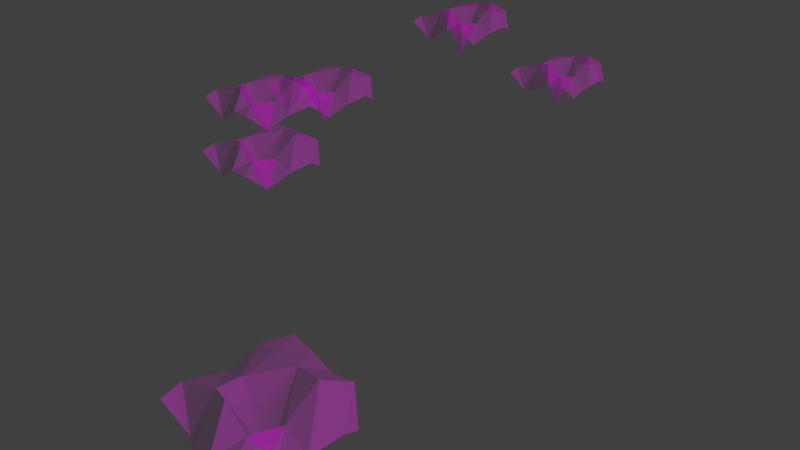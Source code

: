 # Source: jml-Shot2-Gel_ndeWasserScene.blend  (saved by Blender 2.76.0; exported with 4.5.12 LTS)
import bpy
from mathutils import Matrix  # noqa: F401  (used for matrix-valued properties, if any)

bpy.ops.wm.read_factory_settings(use_empty=True)
scene = bpy.context.scene
scene.name = 'Scene'

# ---- collections
col_collection_1 = bpy.data.collections.new('Collection 1'); scene.collection.children.link(col_collection_1)
col_topf = bpy.data.collections.new('Topf')  # instanced only; not linked into the scene
col_baum = bpy.data.collections.new('Baum')  # instanced only; not linked into the scene
col_kingbob = bpy.data.collections.new('KingBob')  # instanced only; not linked into the scene
col_hintergrund = bpy.data.collections.new('Hintergrund')  # instanced only; not linked into the scene
col_wieseundwasser = bpy.data.collections.new('WieseUndWasser')  # instanced only; not linked into the scene

# ---- images (referenced by path relative to the original .blend; pixels are not part of the script)
import os
ASSET_DIR = os.environ.get("B2B_ASSET_DIR", "")  # directory of the original .blend (textures are referenced by path, not embedded)
HERE = os.path.dirname(os.path.abspath(__file__))  # packed textures are extracted next to this script under _unpacked/

def load_image(name, relpath, width, height, colorspace="sRGB"):
    """Load a texture the original file referenced (path relative to the .blend, or extracted next to this script)."""
    p = next((c for c in (os.path.join(HERE, relpath), os.path.join(ASSET_DIR, relpath)) if relpath and os.path.exists(c)), "")
    if p:
        img = bpy.data.images.load(p, check_existing=True)
        img.name = name
    else:  # same state as the original file: an image datablock whose file is absent (Cycles renders it pink)
        img = bpy.data.images.new(name, width, height)
        img.source = "FILE"
        img.filepath = "//" + (relpath or name)
    img.colorspace_settings.name = colorspace
    return img
img_grass_color_png = load_image('Grass color.png', 'Grass color.png', 1024, 1024, 'sRGB')
img_grass_color_alpha_png = load_image('Grass color alpha.png', 'Grass color alpha.png', 1024, 1024, 'sRGB')

# ---- materials (node trees are filled in below, after node groups)
mat_material_001 = bpy.data.materials.new('Material.001')
mat_material_001.alpha_threshold = 0.0
mat_material_001.roughness = 0.5
mat_material = bpy.data.materials.new('Material')
mat_material.alpha_threshold = 0.0
mat_material.roughness = 0.5

# ---- material node trees
mat_material_001.use_nodes = True; mat_material_001.node_tree.nodes.clear()
_N = mat_material_001.node_tree.nodes; _L = mat_material_001.node_tree.links
n0 = _N.new('ShaderNodeTexImage'); n0.name = 'Image Texture'; n0.location = (-180, 300)
n0.width = 140
n0.image = img_grass_color_png
n1 = _N.new('ShaderNodeTexImage'); n1.name = 'Image Texture.001'; n1.location = (-156, 623)
n1.width = 140
n1.image = img_grass_color_alpha_png
n2 = _N.new('ShaderNodeOutputMaterial'); n2.name = 'Material Output'; n2.location = (381, 304)
n3 = _N.new('ShaderNodeMixShader'); n3.name = 'Mix Shader'; n3.location = (202, 307)
n4 = _N.new('ShaderNodeBsdfTransparent'); n4.name = 'Transparent BSDF'; n4.location = (94, 527)
n5 = _N.new('ShaderNodeBsdfDiffuse'); n5.name = 'Diffuse BSDF'; n5.location = (17, 123)
_L.new(n0.outputs[0], n5.inputs[0])
_L.new(n1.outputs[0], n3.inputs[0])
_L.new(n4.outputs[0], n3.inputs[1])
_L.new(n5.outputs[0], n3.inputs[2])
_L.new(n3.outputs[0], n2.inputs[0])
n2.is_active_output = True
mat_material.use_nodes = True; mat_material.node_tree.nodes.clear()
_N = mat_material.node_tree.nodes; _L = mat_material.node_tree.links
n0 = _N.new('ShaderNodeOutputMaterial'); n0.name = 'Material Output'; n0.location = (300, 300)
n1 = _N.new('ShaderNodeEmission'); n1.name = 'Emission'; n1.location = (10, 300)
n1.inputs[0].default_value = (0.8, 0.8, 0.8, 1.0)
n1.inputs[1].default_value = 10.1
_L.new(n1.outputs[0], n0.inputs[0])
n0.is_active_output = True

# ---- world
world_world = bpy.data.worlds.new('World'); scene.world = world_world
world_world.color = (0.05088, 0.05088, 0.05088)
world_world.use_sun_shadow = False
world_world.sun_shadow_jitter_overblur = 0.0
world_world.cycles.sampling_method = 'MANUAL'
world_world.cycles.sample_map_resolution = 256

# ---- cameras
cam_camera = bpy.data.cameras.new('Camera')
cam_camera.clip_end = 100.0
cam_camera.lens = 35.0
cam_camera.sensor_width = 32.0
cam_camera.sensor_height = 18.0
cam_camera.ortho_scale = 7.314
cam_camera.dof.focus_distance = 0.0

# ---- meshes
me_plane_007 = bpy.data.meshes.new('Plane.007')
me_plane_007.from_pydata([(13.75, 19.6, -22.86), (14.53, 19.64, -23.03), (13.77, 20.45, -23.0), (14.66, 20.51, -23.02), (13.75, 20.04, -23.08), (14.19, 19.6, -22.98), (14.63, 20.04, -22.97), (14.19, 20.48, -23.05), (14.19, 20.04, -23.36), (13.75, 19.82, -22.91), (14.41, 19.6, -22.95), (14.63, 20.26, -22.96), (13.92, 20.49, -22.98), (13.83, 20.24, -23.15), (13.96, 19.59, -23.06), (14.63, 19.82, -22.87), (14.41, 20.48, -22.95), (14.15, 20.2, -22.85), (14.19, 19.82, -22.93), (13.97, 20.04, -22.79), (14.41, 20.04, -22.8), (14.41, 19.82, -22.73), (13.97, 19.82, -22.87), (14.0, 20.21, -22.86), (14.41, 20.26, -22.85)], [], [(24, 11, 3, 16), (23, 17, 7, 12), (22, 18, 8, 19), (21, 15, 6, 20), (18, 21, 20, 8), (5, 10, 21, 18), (10, 1, 15, 21), (9, 22, 19, 4), (0, 14, 22, 9), (14, 5, 18, 22), (13, 23, 12, 2), (4, 19, 23, 13), (19, 8, 17, 23), (17, 24, 16, 7), (8, 20, 24, 17), (20, 6, 11, 24)])
_uv = me_plane_007.uv_layers.new(name='UVMap')
_uv.uv.foreach_set('vector', [0.8152, 0.5877, 0.969, 0.7539, 0.9896, 0.9977, 0.7485, 0.9488, 0.3367, 0.6617, 0.524, 0.5874, 0.5195, 0.9956, 0.233, 1.024, 0.3242, 0.2938, 0.544, 0.2899, 0.5357, 0.4729, 0.3244, 0.4965, 0.7683, 0.3451, 0.9701, 0.3374, 0.9999, 0.5503, 0.7494, 0.5196, 0.544, 0.2899, 0.7683, 0.3451, 0.7494, 0.5196, 0.5357, 0.4729, 0.5735, 0.08229, 0.7762, 0.1087, 0.7683, 0.3451, 0.544, 0.2899, 0.7762, 0.1087, 0.9803, 0.002516, 0.9701, 0.3374, 0.7683, 0.3451, 0.0437, 0.07933, 0.3242, 0.2938, 0.3244, 0.4965, 9.987e-05, 0.5473, -0.009112, 0.002628, 0.3623, 9.987e-05, 0.3242, 0.2938, 0.0437, 0.07933, 0.3623, 9.987e-05, 0.5735, 0.08229, 0.544, 0.2899, 0.3242, 0.2938, 0.02487, 0.7534, 0.3367, 0.6617, 0.233, 1.024, 0.1044, 0.9977, 9.987e-05, 0.5473, 0.3244, 0.4965, 0.3367, 0.6617, 0.02487, 0.7534, 0.3244, 0.4965, 0.5357, 0.4729, 0.524, 0.5874, 0.3367, 0.6617, 0.524, 0.5874, 0.8152, 0.5877, 0.7485, 0.9488, 0.5195, 0.9956, 0.5357, 0.4729, 0.7494, 0.5196, 0.8152, 0.5877, 0.524, 0.5874, 0.7494, 0.5196, 0.9999, 0.5503, 0.969, 0.7539, 0.8152, 0.5877])
me_plane_007.materials.append(mat_material_001)
me_plane_007.use_remesh_preserve_volume = False
me_plane_007.use_remesh_preserve_attributes = False
me_plane_007.use_mirror_vertex_groups = False
me_plane_007.update()
me_plane_006 = bpy.data.meshes.new('Plane.006')
me_plane_006.from_pydata([(13.75, 19.6, -22.86), (14.53, 19.64, -23.03), (13.77, 20.45, -23.0), (14.66, 20.51, -23.02), (13.75, 20.04, -23.08), (14.19, 19.6, -22.98), (14.63, 20.04, -22.97), (14.19, 20.48, -23.05), (14.19, 20.04, -23.36), (13.75, 19.82, -22.91), (14.41, 19.6, -22.95), (14.63, 20.26, -22.96), (13.92, 20.49, -22.98), (13.83, 20.24, -23.15), (13.96, 19.59, -23.06), (14.63, 19.82, -22.87), (14.41, 20.48, -22.95), (14.15, 20.2, -22.85), (14.19, 19.82, -22.93), (13.97, 20.04, -22.79), (14.41, 20.04, -22.8), (14.41, 19.82, -22.73), (13.97, 19.82, -22.87), (14.0, 20.21, -22.86), (14.41, 20.26, -22.85)], [], [(24, 11, 3, 16), (23, 17, 7, 12), (22, 18, 8, 19), (21, 15, 6, 20), (18, 21, 20, 8), (5, 10, 21, 18), (10, 1, 15, 21), (9, 22, 19, 4), (0, 14, 22, 9), (14, 5, 18, 22), (13, 23, 12, 2), (4, 19, 23, 13), (19, 8, 17, 23), (17, 24, 16, 7), (8, 20, 24, 17), (20, 6, 11, 24)])
_uv = me_plane_006.uv_layers.new(name='UVMap')
_uv.uv.foreach_set('vector', [0.8152, 0.5877, 0.969, 0.7539, 0.9896, 0.9977, 0.7485, 0.9488, 0.3367, 0.6617, 0.524, 0.5874, 0.5195, 0.9956, 0.233, 1.024, 0.3242, 0.2938, 0.544, 0.2899, 0.5357, 0.4729, 0.3244, 0.4965, 0.7683, 0.3451, 0.9701, 0.3374, 0.9999, 0.5503, 0.7494, 0.5196, 0.544, 0.2899, 0.7683, 0.3451, 0.7494, 0.5196, 0.5357, 0.4729, 0.5735, 0.08229, 0.7762, 0.1087, 0.7683, 0.3451, 0.544, 0.2899, 0.7762, 0.1087, 0.9803, 0.002516, 0.9701, 0.3374, 0.7683, 0.3451, 0.0437, 0.07933, 0.3242, 0.2938, 0.3244, 0.4965, 9.987e-05, 0.5473, -0.009112, 0.002628, 0.3623, 9.987e-05, 0.3242, 0.2938, 0.0437, 0.07933, 0.3623, 9.987e-05, 0.5735, 0.08229, 0.544, 0.2899, 0.3242, 0.2938, 0.02487, 0.7534, 0.3367, 0.6617, 0.233, 1.024, 0.1044, 0.9977, 9.987e-05, 0.5473, 0.3244, 0.4965, 0.3367, 0.6617, 0.02487, 0.7534, 0.3244, 0.4965, 0.5357, 0.4729, 0.524, 0.5874, 0.3367, 0.6617, 0.524, 0.5874, 0.8152, 0.5877, 0.7485, 0.9488, 0.5195, 0.9956, 0.5357, 0.4729, 0.7494, 0.5196, 0.8152, 0.5877, 0.524, 0.5874, 0.7494, 0.5196, 0.9999, 0.5503, 0.969, 0.7539, 0.8152, 0.5877])
me_plane_006.materials.append(mat_material_001)
me_plane_006.use_remesh_preserve_volume = False
me_plane_006.use_remesh_preserve_attributes = False
me_plane_006.use_mirror_vertex_groups = False
me_plane_006.update()
me_plane_005 = bpy.data.meshes.new('Plane.005')
me_plane_005.from_pydata([(13.75, 19.6, -22.86), (14.53, 19.64, -23.03), (13.77, 20.45, -23.0), (14.66, 20.51, -23.02), (13.75, 20.04, -23.08), (14.19, 19.6, -22.98), (14.63, 20.04, -22.97), (14.19, 20.48, -23.05), (14.19, 20.04, -23.36), (13.75, 19.82, -22.91), (14.41, 19.6, -22.95), (14.63, 20.26, -22.96), (13.92, 20.49, -22.98), (13.83, 20.24, -23.15), (13.96, 19.59, -23.06), (14.63, 19.82, -22.87), (14.41, 20.48, -22.95), (14.15, 20.2, -22.85), (14.19, 19.82, -22.93), (13.97, 20.04, -22.79), (14.41, 20.04, -22.8), (14.41, 19.82, -22.73), (13.97, 19.82, -22.87), (14.0, 20.21, -22.86), (14.41, 20.26, -22.85)], [], [(24, 11, 3, 16), (23, 17, 7, 12), (22, 18, 8, 19), (21, 15, 6, 20), (18, 21, 20, 8), (5, 10, 21, 18), (10, 1, 15, 21), (9, 22, 19, 4), (0, 14, 22, 9), (14, 5, 18, 22), (13, 23, 12, 2), (4, 19, 23, 13), (19, 8, 17, 23), (17, 24, 16, 7), (8, 20, 24, 17), (20, 6, 11, 24)])
_uv = me_plane_005.uv_layers.new(name='UVMap')
_uv.uv.foreach_set('vector', [0.8152, 0.5877, 0.969, 0.7539, 0.9896, 0.9977, 0.7485, 0.9488, 0.3367, 0.6617, 0.524, 0.5874, 0.5195, 0.9956, 0.233, 1.024, 0.3242, 0.2938, 0.544, 0.2899, 0.5357, 0.4729, 0.3244, 0.4965, 0.7683, 0.3451, 0.9701, 0.3374, 0.9999, 0.5503, 0.7494, 0.5196, 0.544, 0.2899, 0.7683, 0.3451, 0.7494, 0.5196, 0.5357, 0.4729, 0.5735, 0.08229, 0.7762, 0.1087, 0.7683, 0.3451, 0.544, 0.2899, 0.7762, 0.1087, 0.9803, 0.002516, 0.9701, 0.3374, 0.7683, 0.3451, 0.0437, 0.07933, 0.3242, 0.2938, 0.3244, 0.4965, 9.987e-05, 0.5473, -0.009112, 0.002628, 0.3623, 9.987e-05, 0.3242, 0.2938, 0.0437, 0.07933, 0.3623, 9.987e-05, 0.5735, 0.08229, 0.544, 0.2899, 0.3242, 0.2938, 0.02487, 0.7534, 0.3367, 0.6617, 0.233, 1.024, 0.1044, 0.9977, 9.987e-05, 0.5473, 0.3244, 0.4965, 0.3367, 0.6617, 0.02487, 0.7534, 0.3244, 0.4965, 0.5357, 0.4729, 0.524, 0.5874, 0.3367, 0.6617, 0.524, 0.5874, 0.8152, 0.5877, 0.7485, 0.9488, 0.5195, 0.9956, 0.5357, 0.4729, 0.7494, 0.5196, 0.8152, 0.5877, 0.524, 0.5874, 0.7494, 0.5196, 0.9999, 0.5503, 0.969, 0.7539, 0.8152, 0.5877])
me_plane_005.materials.append(mat_material_001)
me_plane_005.use_remesh_preserve_volume = False
me_plane_005.use_remesh_preserve_attributes = False
me_plane_005.use_mirror_vertex_groups = False
me_plane_005.update()
me_plane_004 = bpy.data.meshes.new('Plane.004')
me_plane_004.from_pydata([(13.75, 19.6, -22.86), (14.53, 19.64, -23.03), (13.77, 20.45, -23.0), (14.66, 20.51, -23.02), (13.75, 20.04, -23.08), (14.19, 19.6, -22.98), (14.63, 20.04, -22.97), (14.19, 20.48, -23.05), (14.19, 20.04, -23.36), (13.75, 19.82, -22.91), (14.41, 19.6, -22.95), (14.63, 20.26, -22.96), (13.92, 20.49, -22.98), (13.83, 20.24, -23.15), (13.96, 19.59, -23.06), (14.63, 19.82, -22.87), (14.41, 20.48, -22.95), (14.15, 20.2, -22.85), (14.19, 19.82, -22.93), (13.97, 20.04, -22.79), (14.41, 20.04, -22.8), (14.41, 19.82, -22.73), (13.97, 19.82, -22.87), (14.0, 20.21, -22.86), (14.41, 20.26, -22.85)], [], [(24, 11, 3, 16), (23, 17, 7, 12), (22, 18, 8, 19), (21, 15, 6, 20), (18, 21, 20, 8), (5, 10, 21, 18), (10, 1, 15, 21), (9, 22, 19, 4), (0, 14, 22, 9), (14, 5, 18, 22), (13, 23, 12, 2), (4, 19, 23, 13), (19, 8, 17, 23), (17, 24, 16, 7), (8, 20, 24, 17), (20, 6, 11, 24)])
_uv = me_plane_004.uv_layers.new(name='UVMap')
_uv.uv.foreach_set('vector', [0.8152, 0.5877, 0.969, 0.7539, 0.9896, 0.9977, 0.7485, 0.9488, 0.3367, 0.6617, 0.524, 0.5874, 0.5195, 0.9956, 0.233, 1.024, 0.3242, 0.2938, 0.544, 0.2899, 0.5357, 0.4729, 0.3244, 0.4965, 0.7683, 0.3451, 0.9701, 0.3374, 0.9999, 0.5503, 0.7494, 0.5196, 0.544, 0.2899, 0.7683, 0.3451, 0.7494, 0.5196, 0.5357, 0.4729, 0.5735, 0.08229, 0.7762, 0.1087, 0.7683, 0.3451, 0.544, 0.2899, 0.7762, 0.1087, 0.9803, 0.002516, 0.9701, 0.3374, 0.7683, 0.3451, 0.0437, 0.07933, 0.3242, 0.2938, 0.3244, 0.4965, 9.987e-05, 0.5473, -0.009112, 0.002628, 0.3623, 9.987e-05, 0.3242, 0.2938, 0.0437, 0.07933, 0.3623, 9.987e-05, 0.5735, 0.08229, 0.544, 0.2899, 0.3242, 0.2938, 0.02487, 0.7534, 0.3367, 0.6617, 0.233, 1.024, 0.1044, 0.9977, 9.987e-05, 0.5473, 0.3244, 0.4965, 0.3367, 0.6617, 0.02487, 0.7534, 0.3244, 0.4965, 0.5357, 0.4729, 0.524, 0.5874, 0.3367, 0.6617, 0.524, 0.5874, 0.8152, 0.5877, 0.7485, 0.9488, 0.5195, 0.9956, 0.5357, 0.4729, 0.7494, 0.5196, 0.8152, 0.5877, 0.524, 0.5874, 0.7494, 0.5196, 0.9999, 0.5503, 0.969, 0.7539, 0.8152, 0.5877])
me_plane_004.materials.append(mat_material_001)
me_plane_004.use_remesh_preserve_volume = False
me_plane_004.use_remesh_preserve_attributes = False
me_plane_004.use_mirror_vertex_groups = False
me_plane_004.update()
me_plane_003 = bpy.data.meshes.new('Plane.003')
me_plane_003.from_pydata([(13.75, 19.6, -22.86), (14.53, 19.64, -23.03), (13.77, 20.45, -23.0), (14.66, 20.51, -23.02), (13.75, 20.04, -23.08), (14.19, 19.6, -22.98), (14.63, 20.04, -22.97), (14.19, 20.48, -23.05), (14.19, 20.04, -23.36), (13.75, 19.82, -22.91), (14.41, 19.6, -22.95), (14.63, 20.26, -22.96), (13.92, 20.49, -22.98), (13.83, 20.24, -23.15), (13.96, 19.59, -23.06), (14.63, 19.82, -22.87), (14.41, 20.48, -22.95), (14.15, 20.2, -22.85), (14.19, 19.82, -22.93), (13.97, 20.04, -22.79), (14.41, 20.04, -22.8), (14.41, 19.82, -22.73), (13.97, 19.82, -22.87), (14.0, 20.21, -22.86), (14.41, 20.26, -22.85)], [], [(24, 11, 3, 16), (23, 17, 7, 12), (22, 18, 8, 19), (21, 15, 6, 20), (18, 21, 20, 8), (5, 10, 21, 18), (10, 1, 15, 21), (9, 22, 19, 4), (0, 14, 22, 9), (14, 5, 18, 22), (13, 23, 12, 2), (4, 19, 23, 13), (19, 8, 17, 23), (17, 24, 16, 7), (8, 20, 24, 17), (20, 6, 11, 24)])
_uv = me_plane_003.uv_layers.new(name='UVMap')
_uv.uv.foreach_set('vector', [0.8152, 0.5877, 0.969, 0.7539, 0.9896, 0.9977, 0.7485, 0.9488, 0.3367, 0.6617, 0.524, 0.5874, 0.5195, 0.9956, 0.233, 1.024, 0.3242, 0.2938, 0.544, 0.2899, 0.5357, 0.4729, 0.3244, 0.4965, 0.7683, 0.3451, 0.9701, 0.3374, 0.9999, 0.5503, 0.7494, 0.5196, 0.544, 0.2899, 0.7683, 0.3451, 0.7494, 0.5196, 0.5357, 0.4729, 0.5735, 0.08229, 0.7762, 0.1087, 0.7683, 0.3451, 0.544, 0.2899, 0.7762, 0.1087, 0.9803, 0.002516, 0.9701, 0.3374, 0.7683, 0.3451, 0.0437, 0.07933, 0.3242, 0.2938, 0.3244, 0.4965, 9.987e-05, 0.5473, -0.009112, 0.002628, 0.3623, 9.987e-05, 0.3242, 0.2938, 0.0437, 0.07933, 0.3623, 9.987e-05, 0.5735, 0.08229, 0.544, 0.2899, 0.3242, 0.2938, 0.02487, 0.7534, 0.3367, 0.6617, 0.233, 1.024, 0.1044, 0.9977, 9.987e-05, 0.5473, 0.3244, 0.4965, 0.3367, 0.6617, 0.02487, 0.7534, 0.3244, 0.4965, 0.5357, 0.4729, 0.524, 0.5874, 0.3367, 0.6617, 0.524, 0.5874, 0.8152, 0.5877, 0.7485, 0.9488, 0.5195, 0.9956, 0.5357, 0.4729, 0.7494, 0.5196, 0.8152, 0.5877, 0.524, 0.5874, 0.7494, 0.5196, 0.9999, 0.5503, 0.969, 0.7539, 0.8152, 0.5877])
me_plane_003.materials.append(mat_material_001)
me_plane_003.use_remesh_preserve_volume = False
me_plane_003.use_remesh_preserve_attributes = False
me_plane_003.use_mirror_vertex_groups = False
me_plane_003.update()
me_plane_002 = bpy.data.meshes.new('Plane.002')
me_plane_002.from_pydata([(13.75, 19.6, -22.86), (14.53, 19.64, -23.03), (13.77, 20.45, -23.0), (14.66, 20.51, -23.02), (13.75, 20.04, -23.08), (14.19, 19.6, -22.98), (14.63, 20.04, -22.97), (14.19, 20.48, -23.05), (14.19, 20.04, -23.36), (13.75, 19.82, -22.91), (14.41, 19.6, -22.95), (14.63, 20.26, -22.96), (13.92, 20.49, -22.98), (13.83, 20.24, -23.15), (13.96, 19.59, -23.06), (14.63, 19.82, -22.87), (14.41, 20.48, -22.95), (14.15, 20.2, -22.85), (14.19, 19.82, -22.93), (13.97, 20.04, -22.79), (14.41, 20.04, -22.8), (14.41, 19.82, -22.73), (13.97, 19.82, -22.87), (14.0, 20.21, -22.86), (14.41, 20.26, -22.85)], [], [(24, 11, 3, 16), (23, 17, 7, 12), (22, 18, 8, 19), (21, 15, 6, 20), (18, 21, 20, 8), (5, 10, 21, 18), (10, 1, 15, 21), (9, 22, 19, 4), (0, 14, 22, 9), (14, 5, 18, 22), (13, 23, 12, 2), (4, 19, 23, 13), (19, 8, 17, 23), (17, 24, 16, 7), (8, 20, 24, 17), (20, 6, 11, 24)])
_uv = me_plane_002.uv_layers.new(name='UVMap')
_uv.uv.foreach_set('vector', [0.8152, 0.5877, 0.969, 0.7539, 0.9896, 0.9977, 0.7485, 0.9488, 0.3367, 0.6617, 0.524, 0.5874, 0.5195, 0.9956, 0.233, 1.024, 0.3242, 0.2938, 0.544, 0.2899, 0.5357, 0.4729, 0.3244, 0.4965, 0.7683, 0.3451, 0.9701, 0.3374, 0.9999, 0.5503, 0.7494, 0.5196, 0.544, 0.2899, 0.7683, 0.3451, 0.7494, 0.5196, 0.5357, 0.4729, 0.5735, 0.08229, 0.7762, 0.1087, 0.7683, 0.3451, 0.544, 0.2899, 0.7762, 0.1087, 0.9803, 0.002516, 0.9701, 0.3374, 0.7683, 0.3451, 0.0437, 0.07933, 0.3242, 0.2938, 0.3244, 0.4965, 9.987e-05, 0.5473, -0.009112, 0.002628, 0.3623, 9.987e-05, 0.3242, 0.2938, 0.0437, 0.07933, 0.3623, 9.987e-05, 0.5735, 0.08229, 0.544, 0.2899, 0.3242, 0.2938, 0.02487, 0.7534, 0.3367, 0.6617, 0.233, 1.024, 0.1044, 0.9977, 9.987e-05, 0.5473, 0.3244, 0.4965, 0.3367, 0.6617, 0.02487, 0.7534, 0.3244, 0.4965, 0.5357, 0.4729, 0.524, 0.5874, 0.3367, 0.6617, 0.524, 0.5874, 0.8152, 0.5877, 0.7485, 0.9488, 0.5195, 0.9956, 0.5357, 0.4729, 0.7494, 0.5196, 0.8152, 0.5877, 0.524, 0.5874, 0.7494, 0.5196, 0.9999, 0.5503, 0.969, 0.7539, 0.8152, 0.5877])
me_plane_002.materials.append(mat_material_001)
me_plane_002.use_remesh_preserve_volume = False
me_plane_002.use_remesh_preserve_attributes = False
me_plane_002.use_mirror_vertex_groups = False
me_plane_002.update()
me_plane_001 = bpy.data.meshes.new('Plane.001')
me_plane_001.from_pydata([(-1.0, -1.0, 0.0), (1.0, -1.0, 0.0), (-1.0, 1.0, 0.0), (1.0, 1.0, 0.0)], [], [(0, 1, 3, 2)])
me_plane_001.materials.append(mat_material)
me_plane_001.use_remesh_preserve_volume = False
me_plane_001.use_remesh_preserve_attributes = False
me_plane_001.use_mirror_vertex_groups = False
me_plane_001.update()
me_plane = bpy.data.meshes.new('Plane')
me_plane.from_pydata([(-1.0, -1.0, 0.0), (1.0, -1.0, 0.0), (-1.0, 1.0, 0.0), (1.0, 1.0, 0.0)], [], [(0, 1, 3, 2)])
me_plane.materials.append(mat_material)
me_plane.use_remesh_preserve_volume = False
me_plane.use_remesh_preserve_attributes = False
me_plane.use_mirror_vertex_groups = False
me_plane.update()

# ---- objects
ob_plane_007 = bpy.data.objects.new('Plane.007', me_plane_007)
ob_plane_006 = bpy.data.objects.new('Plane.006', me_plane_006)
ob_plane_005 = bpy.data.objects.new('Plane.005', me_plane_005)
ob_plane_004 = bpy.data.objects.new('Plane.004', me_plane_004)
ob_plane_003 = bpy.data.objects.new('Plane.003', me_plane_003)
ob_plane_002 = bpy.data.objects.new('Plane.002', me_plane_002)
ob_plane_001 = bpy.data.objects.new('Plane.001', me_plane_001)
ob_topf_001 = bpy.data.objects.new('Topf.001', None)
ob_baum_002 = bpy.data.objects.new('Baum.002', None)
ob_baum_001 = bpy.data.objects.new('Baum.001', None)
ob_baum = bpy.data.objects.new('Baum', None)
ob_kingbob = bpy.data.objects.new('KingBob', None)
ob_hintergrund = bpy.data.objects.new('Hintergrund', None)
ob_wieseundwasser = bpy.data.objects.new('WieseUndWasser', None)
ob_plane = bpy.data.objects.new('Plane', me_plane)
ob_camera = bpy.data.objects.new('Camera', cam_camera)
ob_empty = bpy.data.objects.new('Empty', None)

# ---- transforms, parenting, visibility, modifiers, constraints
ob_plane_007.location = (-20.46, -17.28, 23.33)
ob_plane_007.lineart.crease_threshold = 0.0
ob_plane_006.location = (-14.58, -13.91, 22.56)
ob_plane_006.lineart.crease_threshold = 0.0
ob_plane_005.location = (-15.45, -13.12, 23.15)
ob_plane_005.lineart.crease_threshold = 0.0
ob_plane_004.location = (-17.54, -13.35, 22.95)
ob_plane_004.lineart.crease_threshold = 0.0
ob_plane_003.location = (-18.67, -14.1, 22.89)
ob_plane_003.lineart.crease_threshold = 0.0
ob_plane_002.location = (-18.34, -13.56, 23.14)
ob_plane_002.lineart.crease_threshold = 0.0
ob_plane_001.location = (0.4703, -15.42, 21.9)
ob_plane_001.rotation_euler = (0.3346, -0.3816, 0.326)
ob_plane_001.scale = (-6.559, -6.559, -6.559)
ob_plane_001.lineart.crease_threshold = 0.0
ob_topf_001.location = (-3.005, 6.108, -0.7901)
ob_topf_001.rotation_euler = (-6.654, -0.1067, -0.1425)
ob_topf_001.scale = (0.0379, 0.0379, 0.0379)
ob_topf_001.empty_image_offset = (0.0, 0.0)
ob_topf_001.show_instancer_for_render = False
ob_topf_001.instance_type = 'COLLECTION'
ob_topf_001.lineart.crease_threshold = 0.0
ob_baum_002.location = (-2.789, 7.303, -1.836)
ob_baum_002.scale = (0.7384, 0.7384, 0.7384)
ob_baum_002.empty_image_offset = (0.0, 0.0)
ob_baum_002.show_instancer_for_render = False
ob_baum_002.instance_type = 'COLLECTION'
ob_baum_002.lineart.crease_threshold = 0.0
ob_baum_001.location = (-5.738, -3.737, -1.401)
ob_baum_001.rotation_euler = (0.0009741, 0.06198, -0.1491)
ob_baum_001.scale = (0.7384, 0.7384, 0.7384)
ob_baum_001.empty_image_offset = (0.0, 0.0)
ob_baum_001.show_instancer_for_render = False
ob_baum_001.instance_type = 'COLLECTION'
ob_baum_001.lineart.crease_threshold = 0.0
ob_baum.location = (-6.203, -4.66, -1.96)
ob_baum.rotation_euler = (0.0, -0.0, 2.403)
ob_baum.scale = (0.7384, 0.7384, 0.7384)
ob_baum.empty_image_offset = (0.0, 0.0)
ob_baum.show_instancer_for_render = False
ob_baum.instance_type = 'COLLECTION'
ob_baum.lineart.crease_threshold = 0.0
ob_kingbob.location = (-3.085, 6.39, 0.08066)
ob_kingbob.rotation_euler = (0.0, -0.0, -1.532)
ob_kingbob.scale = (0.2447, 0.2447, 0.2447)
ob_kingbob.empty_image_offset = (0.0, 0.0)
ob_kingbob.show_instancer_for_render = False
ob_kingbob.instance_type = 'COLLECTION'
ob_kingbob.lineart.crease_threshold = 0.0
ob_hintergrund.location = (-5.842, -34.86, -8.241)
ob_hintergrund.rotation_euler = (0.0, -0.0, -0.4421)
ob_hintergrund.scale = (2.167, 2.167, 2.167)
ob_hintergrund.empty_image_offset = (0.0, 0.0)
ob_hintergrund.show_instancer_for_render = False
ob_hintergrund.instance_type = 'COLLECTION'
ob_hintergrund.lineart.crease_threshold = 0.0
ob_wieseundwasser.location = (-0.3168, -1.465, -0.06052)
ob_wieseundwasser.empty_image_offset = (0.0, 0.0)
ob_wieseundwasser.show_instancer_for_render = False
ob_wieseundwasser.instance_type = 'COLLECTION'
ob_wieseundwasser.lineart.crease_threshold = 0.0
ob_plane.location = (-7.638, -27.84, 9.534)
ob_plane.rotation_euler = (1.517, -0.7927, -0.4822)
ob_plane.scale = (-4.682, -4.682, -4.682)
ob_plane.lineart.crease_threshold = 0.0
ob_camera.location = (-7.786, -0.3591, 3.799)
ob_camera.rotation_euler = (4.127, 3.157, 2.492)
ob_camera.lock_rotations_4d = False
ob_camera.empty_display_type = 'ARROWS'
ob_camera.color = (0.0, 0.0, 0.0, 0.0)
ob_camera.display_type = 'WIRE'
ob_camera.lineart.crease_threshold = 0.0
ob_empty.location = (-3.191, 1.809, -0.6503)
ob_empty.empty_image_offset = (0.0, 0.0)
ob_empty.lineart.crease_threshold = 0.0
_c = ob_empty.constraints.new('TRACK_TO'); _c.name = 'AutoTrack'
_c.target = ob_camera
_c.track_axis = 'TRACK_Y'
_c.up_axis = 'UP_Z'
ob_topf_001.instance_collection = col_topf
ob_baum_002.instance_collection = col_baum
ob_baum_001.instance_collection = col_baum
ob_baum.instance_collection = col_baum
ob_kingbob.instance_collection = col_kingbob
ob_hintergrund.instance_collection = col_hintergrund
ob_wieseundwasser.instance_collection = col_wieseundwasser

# ---- collection membership
col_collection_1.objects.link(ob_plane_007)
col_collection_1.objects.link(ob_plane_006)
col_collection_1.objects.link(ob_plane_005)
col_collection_1.objects.link(ob_plane_004)
col_collection_1.objects.link(ob_plane_003)
col_collection_1.objects.link(ob_plane_002)
col_collection_1.objects.link(ob_plane_001)
col_collection_1.objects.link(ob_topf_001)
col_collection_1.objects.link(ob_baum_002)
col_collection_1.objects.link(ob_baum_001)
col_collection_1.objects.link(ob_baum)
col_collection_1.objects.link(ob_kingbob)
col_collection_1.objects.link(ob_hintergrund)
col_collection_1.objects.link(ob_wieseundwasser)
col_collection_1.objects.link(ob_plane)
col_collection_1.objects.link(ob_camera)
col_collection_1.objects.link(ob_empty)

# ---- scene / render settings (as saved in the file)
scene.camera = ob_camera
scene.frame_start = 0; scene.frame_end = 250; scene.frame_set(160)
scene.render.engine = 'CYCLES'
scene.render.fps = 30
scene.render.dither_intensity = 0.0
scene.cycles.use_denoising = False
scene.cycles.samples = 10
scene.cycles.sampling_pattern = 'TABULATED_SOBOL'
scene.cycles.light_sampling_threshold = 0.0
scene.cycles.use_adaptive_sampling = False
scene.cycles.use_light_tree = False
scene.cycles.blur_glossy = 0.0
scene.cycles.pixel_filter_type = 'GAUSSIAN'
scene.cycles.sample_clamp_indirect = 0.0
scene.view_settings.view_transform = 'Standard'
bpy.context.view_layer.update()
